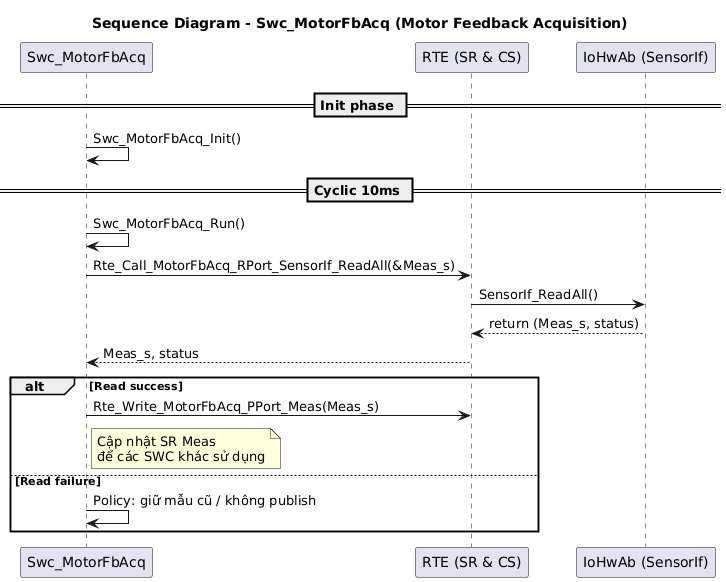

The diagram above was rendered by PlantUML. Its source (embedded in the PNG):
@startuml
title Sequence Diagram - Swc_MotorFbAcq (Motor Feedback Acquisition)

participant "Swc_MotorFbAcq" as SWC
participant "RTE (SR & CS)" as RTE
participant "IoHwAb (SensorIf)" as IOHW

== Init phase ==
SWC -> SWC: Swc_MotorFbAcq_Init()

== Cyclic 10ms ==
SWC -> SWC: Swc_MotorFbAcq_Run()

SWC -> RTE: Rte_Call_MotorFbAcq_RPort_SensorIf_ReadAll(&Meas_s)
RTE -> IOHW: SensorIf_ReadAll()
IOHW --> RTE: return (Meas_s, status)
RTE --> SWC: Meas_s, status

alt Read success
  SWC -> RTE: Rte_Write_MotorFbAcq_PPort_Meas(Meas_s)
  note right of SWC
    Cập nhật SR Meas
    để các SWC khác sử dụng
  end note
else Read failure
  SWC -> SWC: Policy: giữ mẫu cũ / không publish
end
@enduml